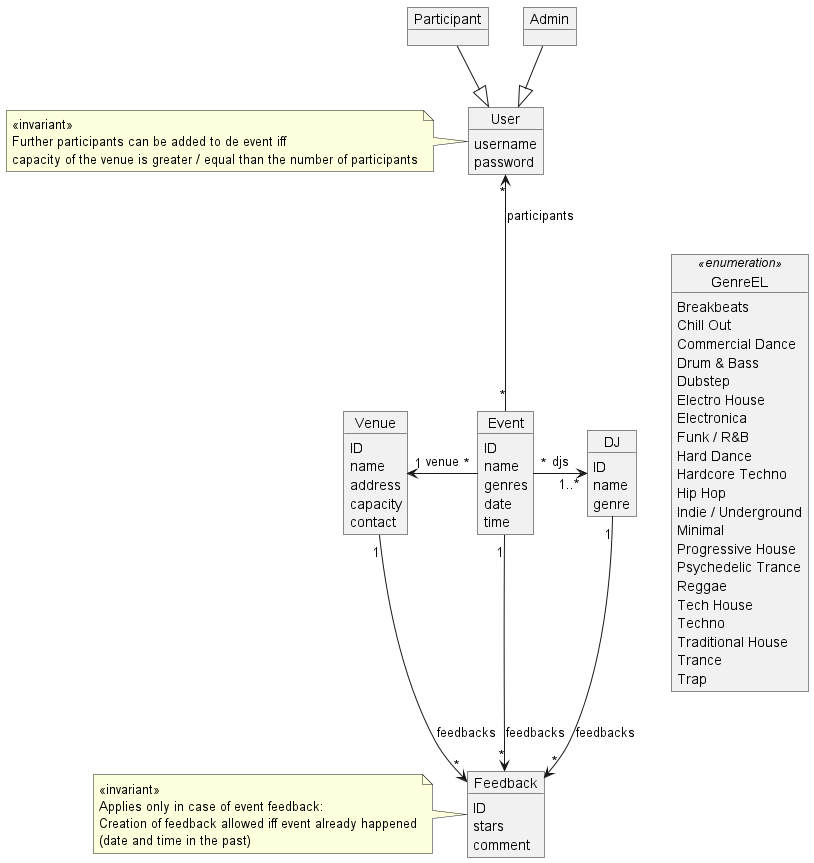

The diagram above was rendered by PlantUML. Its source (embedded in the PNG):
@startuml model

object GenreEL <<enumeration>> {
  Breakbeats
  Chill Out
  Commercial Dance
  Drum & Bass
  Dubstep
  Electro House
  Electronica
  Funk / R&B
  Hard Dance
  Hardcore Techno
  Hip Hop
  Indie / Underground
  Minimal
  Progressive House
  Psychedelic Trance
  Reggae
  Tech House
  Techno
  Traditional House
  Trance
  Trap
}

object Event {
  ID
  name
  genres
  date
  time
}

object DJ {
  ID
  name
  genre
}

object User {
  username
  password
}

note left
  <<invariant>>
  Further participants can be added to de event iff 
  capacity of the venue is greater / equal than the number of participants
end note

object Admin {

}

object Participant {
  
}

object Venue {
  ID
  name
  address
  capacity
  contact
}

object Feedback {
  ID
  stars
  comment
}

note left
  <<invariant>>
  Applies only in case of event feedback:
  Creation of feedback allowed iff event already happened
  (date and time in the past)
end note

Admin -down-|> User
Participant -right[hidden]- Admin
Participant -down-|> User
Event "*" -up-> "*" User : participants
DJ -right[hidden]-> GenreEL

Event "1" --> "*" Feedback : feedbacks
Venue "1" --> "*" Feedback : feedbacks
DJ "1" --> "*" Feedback : feedbacks

Event "*" -left-> "1" Venue : venue
Event "*" -right-> "1..*" DJ : djs

@enduml